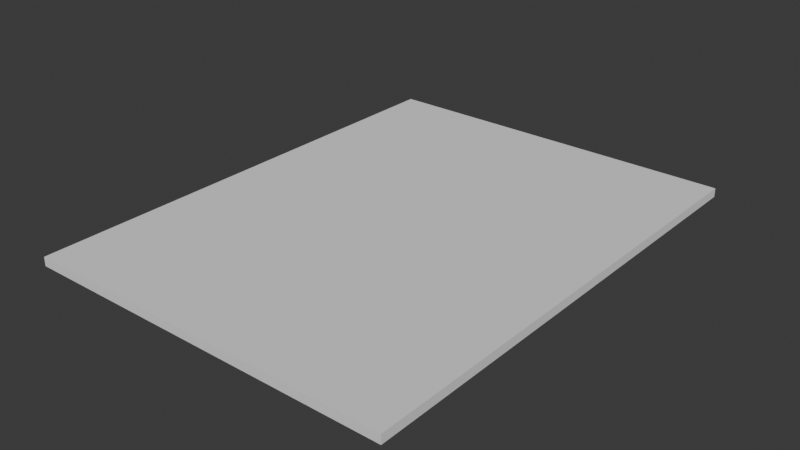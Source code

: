 # Source: model3.blend  (saved by Blender 4.5.91; exported with 4.5.12 LTS)
import bpy
from mathutils import Matrix  # noqa: F401  (used for matrix-valued properties, if any)

bpy.ops.wm.read_factory_settings(use_empty=True)
scene = bpy.context.scene
scene.name = 'Scene'

# ---- collections
col_collection = bpy.data.collections.new('Collection'); scene.collection.children.link(col_collection)

# ---- world
world_world = bpy.data.worlds.new('World'); scene.world = world_world
world_world.use_nodes = True; world_world.node_tree.nodes.clear()
_N = world_world.node_tree.nodes; _L = world_world.node_tree.links
n0 = _N.new('ShaderNodeOutputWorld'); n0.name = 'World Output'; n0.location = (200, 100)
n1 = _N.new('ShaderNodeBackground'); n1.name = 'Background'; n1.location = (-200, 100)
n1.inputs[0].default_value = (0.05088, 0.05088, 0.05088, 1.0)
_L.new(n1.outputs[0], n0.inputs[0])
n0.is_active_output = True
world_world.color = (0.05088, 0.05088, 0.05088)
world_world.sun_shadow_jitter_overblur = 0.0

# ---- meshes
me_cube_001 = bpy.data.meshes.new('Cube.001')
me_cube_001.from_pydata([(-1.0, -1.0, -1.0), (-1.0, -1.0, 1.0), (-1.0, 1.0, -1.0), (-1.0, 1.0, 1.0), (1.0, -1.0, -1.0), (1.0, -1.0, 1.0), (1.0, 1.0, -1.0), (1.0, 1.0, 1.0)], [], [(0, 1, 3, 2), (2, 3, 7, 6), (6, 7, 5, 4), (4, 5, 1, 0), (2, 6, 4, 0), (7, 3, 1, 5)])
_uv = me_cube_001.uv_layers.new(name='UVMap')
_uv.uv.foreach_set('vector', [0.375, 0.0, 0.625, 0.0, 0.625, 0.25, 0.375, 0.25, 0.375, 0.25, 0.625, 0.25, 0.625, 0.5, 0.375, 0.5, 0.375, 0.5, 0.625, 0.5, 0.625, 0.75, 0.375, 0.75, 0.375, 0.75, 0.625, 0.75, 0.625, 1.0, 0.375, 1.0, 0.125, 0.5, 0.375, 0.5, 0.375, 0.75, 0.125, 0.75, 0.625, 0.5, 0.875, 0.5, 0.875, 0.75, 0.625, 0.75])
me_cube_001.update()

# ---- objects
ob_cube = bpy.data.objects.new('Cube', me_cube_001)

# ---- transforms, parenting, visibility, modifiers, constraints
ob_cube.location = (0.0, 0.0, 0.0)
ob_cube.scale = (2.871, -3.742, 0.06806)

# ---- collection membership
col_collection.objects.link(ob_cube)

# ---- scene / render settings (as saved in the file)
scene.frame_start = 1; scene.frame_end = 250; scene.frame_set(1)
scene.render.engine = 'BLENDER_EEVEE_NEXT'
bpy.context.view_layer.update()

# ---- added for rendering (the .blend has no active camera and no usable light): camera, sun
cam_auto = bpy.data.cameras.new('AutoCamera')
cam_auto.lens = 50.0
cam_auto.sensor_width = 36.0
cam_auto.clip_end = 1000.0
ob_auto_camera = bpy.data.objects.new('AutoCamera', cam_auto)
scene.collection.objects.link(ob_auto_camera)
ob_auto_camera.location = (8.72857, -10.4743, 6.98286)
ob_auto_camera.rotation_euler = (1.09748, -7.21219e-08, 0.694738)
scene.camera = ob_auto_camera
light_auto_sun = bpy.data.lights.new('AutoSun', 'SUN')
light_auto_sun.energy = 3.0
light_auto_sun.angle = 0.0523599
ob_auto_sun = bpy.data.objects.new('AutoSun', light_auto_sun)
scene.collection.objects.link(ob_auto_sun)
ob_auto_sun.rotation_euler = (0.872665, 0.174533, 0.523599)
bpy.context.view_layer.update()
